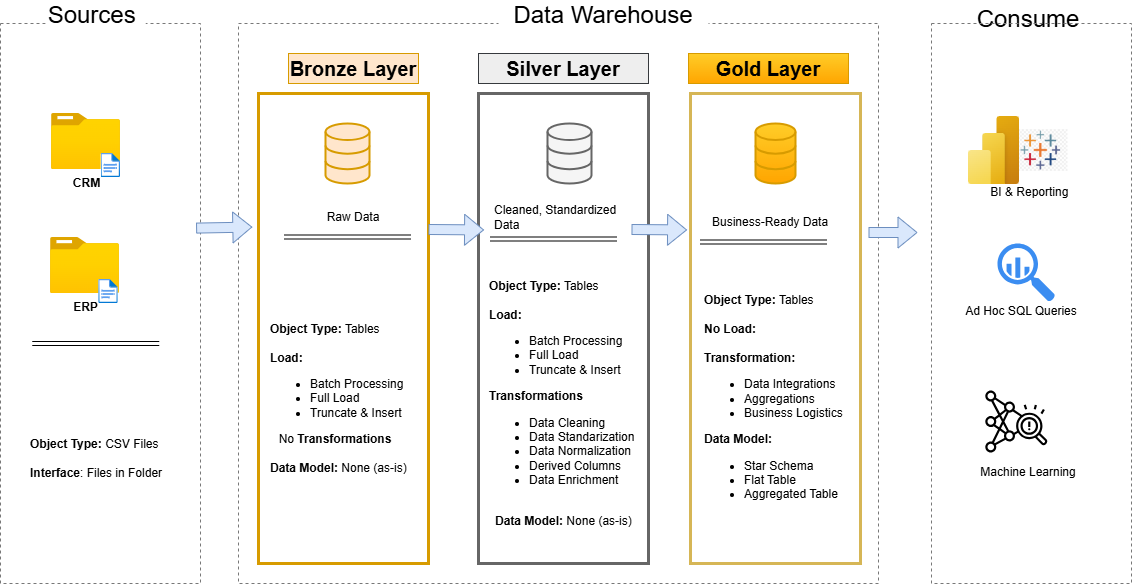

The diagram above was exported from draw.io. Its source (the exported page's mxGraphModel, read from the mxfile embedded in the PNG):
<mxGraphModel dx="2736" dy="570" grid="1" gridSize="10" guides="1" tooltips="1" connect="1" arrows="1" fold="1" page="1" pageScale="1" pageWidth="850" pageHeight="1100" math="0" shadow="0">
  <root>
    <mxCell id="0" />
    <mxCell id="1" parent="0" />
    <mxCell id="29Ahf4RMTYvYQA_zkSgR-2" value="" style="rounded=0;whiteSpace=wrap;html=1;fillColor=none;dashed=1;strokeColor=#787878;" parent="1" vertex="1">
      <mxGeometry x="-1664" y="120" width="200" height="560" as="geometry" />
    </mxCell>
    <mxCell id="29Ahf4RMTYvYQA_zkSgR-3" value="&lt;font style=&quot;font-size: 24px;&quot;&gt;Sources&amp;nbsp;&lt;/font&gt;" style="rounded=0;whiteSpace=wrap;html=1;strokeColor=none;" parent="1" vertex="1">
      <mxGeometry x="-1618.75" y="97" width="100" height="30" as="geometry" />
    </mxCell>
    <mxCell id="29Ahf4RMTYvYQA_zkSgR-5" value="" style="rounded=0;whiteSpace=wrap;html=1;fillColor=default;dashed=1;strokeColor=#787878;" parent="1" vertex="1">
      <mxGeometry x="-1426" y="120" width="640" height="560" as="geometry" />
    </mxCell>
    <mxCell id="29Ahf4RMTYvYQA_zkSgR-8" value="&lt;font style=&quot;font-size: 24px;&quot;&gt;Data Warehouse&lt;/font&gt;" style="rounded=0;whiteSpace=wrap;html=1;strokeColor=none;" parent="1" vertex="1">
      <mxGeometry x="-1166" y="97" width="210" height="30" as="geometry" />
    </mxCell>
    <mxCell id="29Ahf4RMTYvYQA_zkSgR-9" value="&lt;font style=&quot;font-size: 24px;&quot;&gt;Consume&lt;/font&gt;" style="rounded=0;whiteSpace=wrap;html=1;strokeColor=none;" parent="1" vertex="1">
      <mxGeometry x="-696" y="101" width="120" height="30" as="geometry" />
    </mxCell>
    <mxCell id="ogdT2JrQor7_p_NmtEez-1" value="&lt;font style=&quot;font-size: 20px;&quot;&gt;&lt;b&gt;Bronze Layer&lt;/b&gt;&lt;/font&gt;" style="rounded=0;whiteSpace=wrap;html=1;fillColor=#ffe6cc;strokeColor=#d79b00;" parent="1" vertex="1">
      <mxGeometry x="-1376" y="150" width="130" height="30" as="geometry" />
    </mxCell>
    <mxCell id="ogdT2JrQor7_p_NmtEez-2" value="" style="rounded=0;whiteSpace=wrap;html=1;fillColor=none;strokeColor=#d79b00;strokeWidth=3;" parent="1" vertex="1">
      <mxGeometry x="-1406" y="190" width="170" height="470" as="geometry" />
    </mxCell>
    <mxCell id="ogdT2JrQor7_p_NmtEez-3" value="" style="rounded=0;whiteSpace=wrap;html=1;fillColor=none;dashed=1;strokeColor=light-dark(#787878, #ededed);" parent="1" vertex="1">
      <mxGeometry x="-733" y="120" width="200" height="560" as="geometry" />
    </mxCell>
    <mxCell id="ogdT2JrQor7_p_NmtEez-4" value="&lt;font style=&quot;font-size: 20px;&quot;&gt;&lt;b&gt;Silver Layer&lt;/b&gt;&lt;/font&gt;" style="rounded=0;whiteSpace=wrap;html=1;fillColor=#eeeeee;strokeColor=#36393d;" parent="1" vertex="1">
      <mxGeometry x="-1186" y="150" width="170" height="30" as="geometry" />
    </mxCell>
    <mxCell id="ogdT2JrQor7_p_NmtEez-5" value="" style="rounded=0;whiteSpace=wrap;html=1;fillColor=none;strokeColor=#666666;strokeWidth=3;shadow=0;fontColor=#333333;" parent="1" vertex="1">
      <mxGeometry x="-1186" y="190" width="170" height="470" as="geometry" />
    </mxCell>
    <mxCell id="ogdT2JrQor7_p_NmtEez-6" value="&lt;font style=&quot;font-size: 20px;&quot;&gt;&lt;b&gt;Gold Layer&lt;/b&gt;&lt;/font&gt;" style="rounded=0;whiteSpace=wrap;html=1;fillColor=#ffcd28;strokeColor=#d79b00;gradientColor=#ffa500;" parent="1" vertex="1">
      <mxGeometry x="-976" y="150" width="160" height="30" as="geometry" />
    </mxCell>
    <mxCell id="ogdT2JrQor7_p_NmtEez-7" value="" style="rounded=0;whiteSpace=wrap;html=1;fillColor=none;strokeColor=#d6b656;strokeWidth=3;gradientColor=none;" parent="1" vertex="1">
      <mxGeometry x="-974" y="190" width="170" height="470" as="geometry" />
    </mxCell>
    <mxCell id="ogdT2JrQor7_p_NmtEez-8" value="&lt;b&gt;CRM&lt;/b&gt;&lt;div&gt;&lt;br&gt;&lt;/div&gt;" style="image;aspect=fixed;html=1;points=[];align=center;fontSize=12;image=img/lib/azure2/general/Folder_Blank.svg;" parent="1" vertex="1">
      <mxGeometry x="-1613" y="210" width="69" height="56.00000000000001" as="geometry" />
    </mxCell>
    <mxCell id="ogdT2JrQor7_p_NmtEez-10" value="" style="image;aspect=fixed;html=1;points=[];align=center;fontSize=12;image=img/lib/azure2/general/File.svg;" parent="1" vertex="1">
      <mxGeometry x="-1563.48" y="250" width="19.48" height="24" as="geometry" />
    </mxCell>
    <mxCell id="ogdT2JrQor7_p_NmtEez-12" value="&lt;b&gt;ERP&lt;/b&gt;" style="image;aspect=fixed;html=1;points=[];align=center;fontSize=12;image=img/lib/azure2/general/Folder_Blank.svg;" parent="1" vertex="1">
      <mxGeometry x="-1613.99" y="334" width="69" height="56.00000000000001" as="geometry" />
    </mxCell>
    <mxCell id="ogdT2JrQor7_p_NmtEez-13" value="" style="image;aspect=fixed;html=1;points=[];align=center;fontSize=12;image=img/lib/azure2/general/File.svg;" parent="1" vertex="1">
      <mxGeometry x="-1565.74" y="376" width="19.48" height="24" as="geometry" />
    </mxCell>
    <mxCell id="ogdT2JrQor7_p_NmtEez-17" value="&lt;b&gt;Object Type:&lt;/b&gt; CSV Files&lt;div&gt;&lt;br&gt;&lt;/div&gt;&lt;div&gt;&lt;b&gt;Interface&lt;/b&gt;: Files in Folder&amp;nbsp;&lt;/div&gt;" style="text;html=1;align=left;verticalAlign=middle;whiteSpace=wrap;rounded=0;" parent="1" vertex="1">
      <mxGeometry x="-1636" y="520" width="160" height="70" as="geometry" />
    </mxCell>
    <mxCell id="ogdT2JrQor7_p_NmtEez-19" value="" style="html=1;verticalLabelPosition=bottom;align=center;labelBackgroundColor=#ffffff;verticalAlign=top;strokeWidth=2;strokeColor=#d79b00;shadow=0;dashed=0;shape=mxgraph.ios7.icons.data;fillColor=#ffe6cc;" parent="1" vertex="1">
      <mxGeometry x="-1339" y="220" width="44" height="60" as="geometry" />
    </mxCell>
    <mxCell id="ogdT2JrQor7_p_NmtEez-20" value="" style="html=1;verticalLabelPosition=bottom;align=center;labelBackgroundColor=#ffffff;verticalAlign=top;strokeWidth=2;strokeColor=#d79b00;shadow=0;dashed=0;shape=mxgraph.ios7.icons.data;fillColor=#ffcd28;gradientColor=#ffa500;" parent="1" vertex="1">
      <mxGeometry x="-909" y="220" width="40" height="60" as="geometry" />
    </mxCell>
    <mxCell id="ogdT2JrQor7_p_NmtEez-21" value="" style="html=1;verticalLabelPosition=bottom;align=center;labelBackgroundColor=#ffffff;verticalAlign=top;strokeWidth=2;strokeColor=#666666;shadow=0;dashed=0;shape=mxgraph.ios7.icons.data;fillColor=#f5f5f5;fontColor=#333333;" parent="1" vertex="1">
      <mxGeometry x="-1117" y="220" width="44" height="60" as="geometry" />
    </mxCell>
    <mxCell id="ogdT2JrQor7_p_NmtEez-22" value="" style="shape=flexArrow;endArrow=classic;html=1;rounded=0;entryX=0.037;entryY=0.371;entryDx=0;entryDy=0;entryPerimeter=0;fillColor=#dae8fc;strokeColor=#6c8ebf;exitX=1.018;exitY=0.465;exitDx=0;exitDy=0;exitPerimeter=0;" parent="1" edge="1">
      <mxGeometry width="50" height="50" relative="1" as="geometry">
        <mxPoint x="-1468.4" y="324.6" as="sourcePoint" />
        <mxPoint x="-1412.19" y="323.55999999999995" as="targetPoint" />
      </mxGeometry>
    </mxCell>
    <mxCell id="ogdT2JrQor7_p_NmtEez-23" value="" style="shape=flexArrow;endArrow=classic;html=1;rounded=0;entryX=0.077;entryY=0.379;entryDx=0;entryDy=0;entryPerimeter=0;fillColor=#dae8fc;strokeColor=#6c8ebf;" parent="1" edge="1">
      <mxGeometry width="50" height="50" relative="1" as="geometry">
        <mxPoint x="-1236" y="326" as="sourcePoint" />
        <mxPoint x="-1180.45" y="326.44000000000005" as="targetPoint" />
      </mxGeometry>
    </mxCell>
    <mxCell id="ogdT2JrQor7_p_NmtEez-26" value="" style="shape=flexArrow;endArrow=classic;html=1;rounded=0;entryX=0.077;entryY=0.379;entryDx=0;entryDy=0;entryPerimeter=0;fillColor=#dae8fc;strokeColor=#6c8ebf;" parent="1" edge="1">
      <mxGeometry width="50" height="50" relative="1" as="geometry">
        <mxPoint x="-796" y="329" as="sourcePoint" />
        <mxPoint x="-747" y="329" as="targetPoint" />
      </mxGeometry>
    </mxCell>
    <mxCell id="ogdT2JrQor7_p_NmtEez-27" value="Raw Data" style="text;html=1;align=center;verticalAlign=middle;whiteSpace=wrap;rounded=0;" parent="1" vertex="1">
      <mxGeometry x="-1341" y="299" width="60" height="30" as="geometry" />
    </mxCell>
    <mxCell id="ogdT2JrQor7_p_NmtEez-28" value="Cleaned, Standardized Data" style="text;html=1;align=left;verticalAlign=middle;whiteSpace=wrap;rounded=0;" parent="1" vertex="1">
      <mxGeometry x="-1172" y="299" width="130" height="30" as="geometry" />
    </mxCell>
    <mxCell id="ogdT2JrQor7_p_NmtEez-29" value="" style="shape=flexArrow;endArrow=classic;html=1;rounded=0;entryX=0.077;entryY=0.379;entryDx=0;entryDy=0;entryPerimeter=0;fillColor=#dae8fc;strokeColor=#6c8ebf;" parent="1" edge="1">
      <mxGeometry width="50" height="50" relative="1" as="geometry">
        <mxPoint x="-1033" y="326" as="sourcePoint" />
        <mxPoint x="-977.45" y="326.44000000000005" as="targetPoint" />
      </mxGeometry>
    </mxCell>
    <mxCell id="ogdT2JrQor7_p_NmtEez-30" value="Business-Ready Data" style="text;html=1;align=left;verticalAlign=middle;whiteSpace=wrap;rounded=0;" parent="1" vertex="1">
      <mxGeometry x="-954" y="304" width="130" height="30" as="geometry" />
    </mxCell>
    <mxCell id="ogdT2JrQor7_p_NmtEez-31" value="" style="shape=link;html=1;rounded=0;entryX=0.8;entryY=0.75;entryDx=0;entryDy=0;entryPerimeter=0;width=4;" parent="1" edge="1">
      <mxGeometry width="100" relative="1" as="geometry">
        <mxPoint x="-1380.5" y="333.5" as="sourcePoint" />
        <mxPoint x="-1253.5" y="333.5" as="targetPoint" />
      </mxGeometry>
    </mxCell>
    <mxCell id="ogdT2JrQor7_p_NmtEez-33" value="" style="shape=link;html=1;rounded=0;entryX=0.8;entryY=0.75;entryDx=0;entryDy=0;entryPerimeter=0;width=4;" parent="1" edge="1">
      <mxGeometry width="100" relative="1" as="geometry">
        <mxPoint x="-1174.5" y="335.5" as="sourcePoint" />
        <mxPoint x="-1047.5" y="335.5" as="targetPoint" />
      </mxGeometry>
    </mxCell>
    <mxCell id="ogdT2JrQor7_p_NmtEez-34" value="" style="shape=link;html=1;rounded=0;entryX=0.8;entryY=0.75;entryDx=0;entryDy=0;entryPerimeter=0;width=4;" parent="1" edge="1">
      <mxGeometry width="100" relative="1" as="geometry">
        <mxPoint x="-964.5" y="338.5" as="sourcePoint" />
        <mxPoint x="-837.5" y="338.5" as="targetPoint" />
      </mxGeometry>
    </mxCell>
    <mxCell id="ogdT2JrQor7_p_NmtEez-35" value="&lt;b&gt;Object Type:&lt;/b&gt;&amp;nbsp;Tables&amp;nbsp;&lt;div&gt;&lt;b&gt;&lt;br&gt;&lt;/b&gt;&lt;/div&gt;&lt;div&gt;&lt;b&gt;Load:&amp;nbsp;&lt;/b&gt;&lt;/div&gt;&lt;div&gt;&lt;ul&gt;&lt;li&gt;&lt;span style=&quot;background-color: transparent; color: light-dark(rgb(0, 0, 0), rgb(255, 255, 255));&quot;&gt;Batch Processing&lt;/span&gt;&lt;/li&gt;&lt;li&gt;&lt;span style=&quot;background-color: transparent; color: light-dark(rgb(0, 0, 0), rgb(255, 255, 255));&quot;&gt;Full Load&amp;nbsp;&lt;/span&gt;&lt;/li&gt;&lt;li&gt;&lt;span style=&quot;background-color: transparent; color: light-dark(rgb(0, 0, 0), rgb(255, 255, 255));&quot;&gt;Truncate &amp;amp; Insert&lt;/span&gt;&lt;/li&gt;&lt;/ul&gt;&lt;span style=&quot;background-color: transparent; color: light-dark(rgb(0, 0, 0), rgb(255, 255, 255));&quot;&gt;&lt;div style=&quot;text-align: center;&quot;&gt;&lt;span style=&quot;background-color: transparent; color: light-dark(rgb(0, 0, 0), rgb(255, 255, 255));&quot;&gt;No &lt;b&gt;Transformations&amp;nbsp;&amp;nbsp;&lt;/b&gt;&lt;/span&gt;&lt;/div&gt;&lt;div style=&quot;text-align: center;&quot;&gt;&lt;span style=&quot;background-color: transparent; color: light-dark(rgb(0, 0, 0), rgb(255, 255, 255));&quot;&gt;&lt;br&gt;&lt;/span&gt;&lt;/div&gt;&lt;div style=&quot;text-align: center;&quot;&gt;&lt;b style=&quot;background-color: transparent; color: light-dark(rgb(0, 0, 0), rgb(255, 255, 255)); text-align: left;&quot;&gt;Data Model:&lt;/b&gt;&lt;span style=&quot;background-color: transparent; color: light-dark(rgb(0, 0, 0), rgb(255, 255, 255)); text-align: left;&quot;&gt;&amp;nbsp;None (as-is)&lt;/span&gt;&lt;/div&gt;&lt;/span&gt;&lt;/div&gt;" style="text;html=1;align=left;verticalAlign=middle;whiteSpace=wrap;rounded=0;" parent="1" vertex="1">
      <mxGeometry x="-1396" y="340" width="153" height="310" as="geometry" />
    </mxCell>
    <mxCell id="ogdT2JrQor7_p_NmtEez-36" value="&lt;b&gt;Object Type:&lt;/b&gt;&amp;nbsp;Tables&amp;nbsp;&lt;div&gt;&lt;b&gt;&lt;br&gt;&lt;/b&gt;&lt;/div&gt;&lt;div&gt;&lt;b&gt;Load:&amp;nbsp;&lt;/b&gt;&lt;/div&gt;&lt;div&gt;&lt;ul&gt;&lt;li&gt;&lt;span style=&quot;background-color: transparent; color: light-dark(rgb(0, 0, 0), rgb(255, 255, 255));&quot;&gt;Batch Processing&lt;/span&gt;&lt;/li&gt;&lt;li&gt;&lt;span style=&quot;background-color: transparent; color: light-dark(rgb(0, 0, 0), rgb(255, 255, 255));&quot;&gt;Full Load&amp;nbsp;&lt;/span&gt;&lt;/li&gt;&lt;li&gt;&lt;span style=&quot;background-color: transparent; color: light-dark(rgb(0, 0, 0), rgb(255, 255, 255));&quot;&gt;Truncate &amp;amp; Insert&lt;/span&gt;&lt;/li&gt;&lt;/ul&gt;&lt;b style=&quot;background-color: transparent; color: light-dark(rgb(0, 0, 0), rgb(255, 255, 255)); text-align: center;&quot;&gt;Transformations&amp;nbsp;&amp;nbsp;&lt;/b&gt;&lt;/div&gt;&lt;div&gt;&lt;div style=&quot;&quot;&gt;&lt;ul&gt;&lt;li&gt;Data Cleaning&amp;nbsp;&lt;/li&gt;&lt;li&gt;Data Standarization&amp;nbsp;&lt;/li&gt;&lt;li&gt;Data Normalization&lt;/li&gt;&lt;li&gt;Derived Columns&lt;/li&gt;&lt;li&gt;Data Enrichment&lt;/li&gt;&lt;/ul&gt;&lt;/div&gt;&lt;span style=&quot;background-color: transparent; color: light-dark(rgb(0, 0, 0), rgb(255, 255, 255));&quot;&gt;&lt;div style=&quot;text-align: center;&quot;&gt;&lt;span style=&quot;background-color: transparent; color: light-dark(rgb(0, 0, 0), rgb(255, 255, 255));&quot;&gt;&lt;br&gt;&lt;/span&gt;&lt;/div&gt;&lt;div style=&quot;text-align: center;&quot;&gt;&lt;b style=&quot;background-color: transparent; color: light-dark(rgb(0, 0, 0), rgb(255, 255, 255)); text-align: left;&quot;&gt;Data Model:&lt;/b&gt;&lt;span style=&quot;background-color: transparent; color: light-dark(rgb(0, 0, 0), rgb(255, 255, 255)); text-align: left;&quot;&gt;&amp;nbsp;None (as-is)&lt;/span&gt;&lt;/div&gt;&lt;/span&gt;&lt;/div&gt;" style="text;html=1;align=left;verticalAlign=middle;whiteSpace=wrap;rounded=0;" parent="1" vertex="1">
      <mxGeometry x="-1177" y="340" width="170" height="320" as="geometry" />
    </mxCell>
    <mxCell id="ogdT2JrQor7_p_NmtEez-37" value="" style="shape=link;html=1;rounded=0;entryX=0.8;entryY=0.75;entryDx=0;entryDy=0;entryPerimeter=0;width=4;" parent="1" edge="1">
      <mxGeometry width="100" relative="1" as="geometry">
        <mxPoint x="-1632.25" y="440" as="sourcePoint" />
        <mxPoint x="-1505.25" y="440" as="targetPoint" />
      </mxGeometry>
    </mxCell>
    <mxCell id="ogdT2JrQor7_p_NmtEez-38" value="&lt;b&gt;Object Type:&lt;/b&gt;&amp;nbsp;Tables&amp;nbsp;&lt;div&gt;&lt;b&gt;&lt;br&gt;&lt;/b&gt;&lt;/div&gt;&lt;div&gt;&lt;b&gt;No Load:&amp;nbsp;&lt;/b&gt;&lt;/div&gt;&lt;div&gt;&lt;b&gt;&lt;br&gt;&lt;/b&gt;&lt;/div&gt;&lt;div&gt;&lt;b&gt;Transformation:&lt;/b&gt;&lt;/div&gt;&lt;div&gt;&lt;ul&gt;&lt;li&gt;&lt;span style=&quot;background-color: transparent; color: light-dark(rgb(0, 0, 0), rgb(255, 255, 255));&quot;&gt;Data Integrations&lt;/span&gt;&lt;/li&gt;&lt;li&gt;&lt;span style=&quot;background-color: transparent; color: light-dark(rgb(0, 0, 0), rgb(255, 255, 255));&quot;&gt;Aggregations&amp;nbsp;&lt;/span&gt;&lt;/li&gt;&lt;li&gt;&lt;span style=&quot;background-color: transparent; color: light-dark(rgb(0, 0, 0), rgb(255, 255, 255));&quot;&gt;Business Logistics&lt;/span&gt;&lt;/li&gt;&lt;/ul&gt;&lt;span style=&quot;background-color: transparent; color: light-dark(rgb(0, 0, 0), rgb(255, 255, 255));&quot;&gt;&lt;div style=&quot;&quot;&gt;&lt;b style=&quot;background-color: transparent; color: light-dark(rgb(0, 0, 0), rgb(255, 255, 255));&quot;&gt;Data Model:&lt;/b&gt;&lt;span style=&quot;background-color: transparent; color: light-dark(rgb(0, 0, 0), rgb(255, 255, 255)); text-align: left;&quot;&gt;&amp;nbsp;&lt;/span&gt;&lt;/div&gt;&lt;div style=&quot;&quot;&gt;&lt;ul&gt;&lt;li&gt;&lt;span style=&quot;background-color: transparent; color: light-dark(rgb(0, 0, 0), rgb(255, 255, 255));&quot;&gt;Star Schema&lt;/span&gt;&lt;/li&gt;&lt;li&gt;&lt;span style=&quot;background-color: transparent; color: light-dark(rgb(0, 0, 0), rgb(255, 255, 255));&quot;&gt;Flat Table&amp;nbsp;&lt;/span&gt;&lt;/li&gt;&lt;li&gt;&lt;span style=&quot;background-color: transparent; color: light-dark(rgb(0, 0, 0), rgb(255, 255, 255));&quot;&gt;Aggregated Table&amp;nbsp;&lt;/span&gt;&lt;/li&gt;&lt;/ul&gt;&lt;/div&gt;&lt;/span&gt;&lt;/div&gt;" style="text;html=1;align=left;verticalAlign=middle;whiteSpace=wrap;rounded=0;" parent="1" vertex="1">
      <mxGeometry x="-962" y="340" width="170" height="320" as="geometry" />
    </mxCell>
    <mxCell id="ogdT2JrQor7_p_NmtEez-39" value="" style="image;aspect=fixed;html=1;points=[];align=center;fontSize=12;image=img/lib/azure2/power_platform/PowerBI.svg;" parent="1" vertex="1">
      <mxGeometry x="-696" y="213" width="51" height="68" as="geometry" />
    </mxCell>
    <mxCell id="ogdT2JrQor7_p_NmtEez-41" value="" style="shape=image;verticalLabelPosition=bottom;labelBackgroundColor=default;verticalAlign=top;aspect=fixed;imageAspect=0;image=data:image/png,(base64 omitted: 15640 chars);imageBackground=none;fillStyle=dashed;imageBorder=none;" parent="1" vertex="1">
      <mxGeometry x="-645" y="226" width="48.52" height="42" as="geometry" />
    </mxCell>
    <mxCell id="ogdT2JrQor7_p_NmtEez-43" value="" style="sketch=0;points=[[0,0,0],[0.25,0,0],[0.5,0,0],[0.75,0,0],[1,0,0],[0,1,0],[0.25,1,0],[0.5,1,0],[0.75,1,0],[1,1,0],[0,0.25,0],[0,0.5,0],[0,0.75,0],[1,0.25,0],[1,0.5,0],[1,0.75,0]];outlineConnect=0;dashed=0;verticalLabelPosition=bottom;verticalAlign=top;align=center;html=1;fontSize=12;fontStyle=0;aspect=fixed;shape=mxgraph.aws4.resourceIcon;resIcon=mxgraph.aws4.fraud_detector;" parent="1" vertex="1">
      <mxGeometry x="-687" y="479" width="78" height="78" as="geometry" />
    </mxCell>
    <mxCell id="ogdT2JrQor7_p_NmtEez-44" value="Ad Hoc SQL Queries" style="rounded=0;whiteSpace=wrap;html=1;strokeColor=none;fillColor=none;" parent="1" vertex="1">
      <mxGeometry x="-703" y="396" width="120" height="24" as="geometry" />
    </mxCell>
    <mxCell id="ogdT2JrQor7_p_NmtEez-45" value="BI &amp;amp; Reporting&amp;nbsp;" style="rounded=0;whiteSpace=wrap;html=1;strokeColor=none;fillColor=none;" parent="1" vertex="1">
      <mxGeometry x="-693" y="277" width="120" height="24" as="geometry" />
    </mxCell>
    <mxCell id="ogdT2JrQor7_p_NmtEez-46" value="" style="sketch=0;html=1;aspect=fixed;strokeColor=none;shadow=0;fillColor=#3B8DF1;verticalAlign=top;labelPosition=center;verticalLabelPosition=bottom;shape=mxgraph.gcp2.big_query" parent="1" vertex="1">
      <mxGeometry x="-667" y="340" width="57.6" height="58.18" as="geometry" />
    </mxCell>
    <mxCell id="ogdT2JrQor7_p_NmtEez-47" value="Machine Learning" style="rounded=0;whiteSpace=wrap;html=1;strokeColor=none;fillColor=none;" parent="1" vertex="1">
      <mxGeometry x="-696" y="557" width="120" height="24" as="geometry" />
    </mxCell>
  </root>
</mxGraphModel>